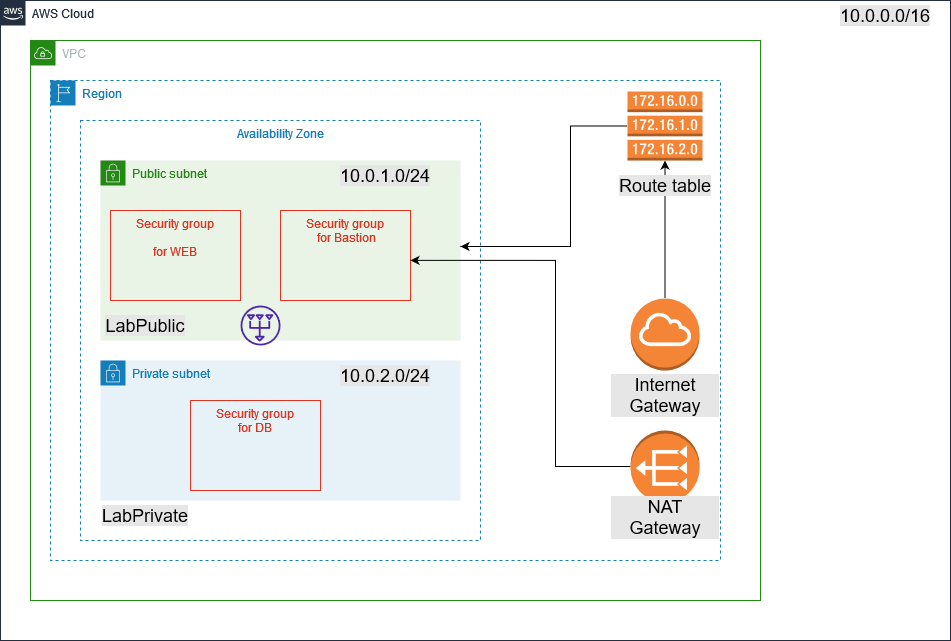

The diagram above was exported from draw.io. Its source (the exported page's mxGraphModel, read from the mxfile embedded in the PNG):
<mxGraphModel dx="1422" dy="780" grid="1" gridSize="10" guides="1" tooltips="1" connect="1" arrows="1" fold="1" page="1" pageScale="1" pageWidth="1169" pageHeight="827" math="0" shadow="0">
  <root>
    <mxCell id="0" />
    <mxCell id="1" parent="0" />
    <mxCell id="GwzAVoENo-4QyIAzTg2T-4" value="AWS Cloud" style="points=[[0,0],[0.25,0],[0.5,0],[0.75,0],[1,0],[1,0.25],[1,0.5],[1,0.75],[1,1],[0.75,1],[0.5,1],[0.25,1],[0,1],[0,0.75],[0,0.5],[0,0.25]];outlineConnect=0;gradientColor=none;html=1;whiteSpace=wrap;fontSize=12;fontStyle=0;container=1;pointerEvents=0;collapsible=0;recursiveResize=0;shape=mxgraph.aws4.group;grIcon=mxgraph.aws4.group_aws_cloud_alt;strokeColor=#232F3E;fillColor=none;verticalAlign=top;align=left;spacingLeft=30;fontColor=#232F3E;dashed=0;" parent="1" vertex="1">
      <mxGeometry x="40" y="80" width="950" height="640" as="geometry" />
    </mxCell>
    <mxCell id="GwzAVoENo-4QyIAzTg2T-2" value="VPC" style="points=[[0,0],[0.25,0],[0.5,0],[0.75,0],[1,0],[1,0.25],[1,0.5],[1,0.75],[1,1],[0.75,1],[0.5,1],[0.25,1],[0,1],[0,0.75],[0,0.5],[0,0.25]];outlineConnect=0;gradientColor=none;html=1;whiteSpace=wrap;fontSize=12;fontStyle=0;container=1;pointerEvents=0;collapsible=0;recursiveResize=0;shape=mxgraph.aws4.group;grIcon=mxgraph.aws4.group_vpc;strokeColor=#248814;fillColor=none;verticalAlign=top;align=left;spacingLeft=30;fontColor=#AAB7B8;dashed=0;" parent="GwzAVoENo-4QyIAzTg2T-4" vertex="1">
      <mxGeometry x="30" y="40" width="730" height="560" as="geometry" />
    </mxCell>
    <mxCell id="GwzAVoENo-4QyIAzTg2T-7" value="Region" style="points=[[0,0],[0.25,0],[0.5,0],[0.75,0],[1,0],[1,0.25],[1,0.5],[1,0.75],[1,1],[0.75,1],[0.5,1],[0.25,1],[0,1],[0,0.75],[0,0.5],[0,0.25]];outlineConnect=0;gradientColor=none;html=1;whiteSpace=wrap;fontSize=12;fontStyle=0;container=1;pointerEvents=0;collapsible=0;recursiveResize=0;shape=mxgraph.aws4.group;grIcon=mxgraph.aws4.group_region;strokeColor=#147EBA;fillColor=none;verticalAlign=top;align=left;spacingLeft=30;fontColor=#147EBA;dashed=1;" parent="GwzAVoENo-4QyIAzTg2T-2" vertex="1">
      <mxGeometry x="20" y="40" width="670" height="480" as="geometry" />
    </mxCell>
    <mxCell id="GwzAVoENo-4QyIAzTg2T-9" value="Public subnet" style="points=[[0,0],[0.25,0],[0.5,0],[0.75,0],[1,0],[1,0.25],[1,0.5],[1,0.75],[1,1],[0.75,1],[0.5,1],[0.25,1],[0,1],[0,0.75],[0,0.5],[0,0.25]];outlineConnect=0;gradientColor=none;html=1;whiteSpace=wrap;fontSize=12;fontStyle=0;container=1;pointerEvents=0;collapsible=0;recursiveResize=0;shape=mxgraph.aws4.group;grIcon=mxgraph.aws4.group_security_group;grStroke=0;strokeColor=#248814;fillColor=#E9F3E6;verticalAlign=top;align=left;spacingLeft=30;fontColor=#248814;dashed=0;" parent="GwzAVoENo-4QyIAzTg2T-7" vertex="1">
      <mxGeometry x="50" y="80" width="360" height="180" as="geometry" />
    </mxCell>
    <mxCell id="GwzAVoENo-4QyIAzTg2T-12" value="Security group &#10;&#10;for WEB" style="fillColor=none;strokeColor=#DD3522;verticalAlign=top;fontStyle=0;fontColor=#DD3522;" parent="GwzAVoENo-4QyIAzTg2T-9" vertex="1">
      <mxGeometry x="10" y="50" width="130" height="90" as="geometry" />
    </mxCell>
    <mxCell id="GwzAVoENo-4QyIAzTg2T-13" value="Security group&#10; for Bastion" style="fillColor=none;strokeColor=#DD3522;verticalAlign=top;fontStyle=0;fontColor=#DD3522;" parent="GwzAVoENo-4QyIAzTg2T-9" vertex="1">
      <mxGeometry x="180" y="50" width="130" height="90" as="geometry" />
    </mxCell>
    <mxCell id="GwzAVoENo-4QyIAzTg2T-24" value="10.0.1.0/24" style="text;html=1;strokeColor=none;fillColor=none;align=center;verticalAlign=middle;whiteSpace=wrap;rounded=0;fontSize=18;labelBackgroundColor=#E6E6E6;" parent="GwzAVoENo-4QyIAzTg2T-9" vertex="1">
      <mxGeometry x="230" width="110" height="30" as="geometry" />
    </mxCell>
    <mxCell id="GwzAVoENo-4QyIAzTg2T-8" value="Availability Zone" style="fillColor=none;strokeColor=#147EBA;dashed=1;verticalAlign=top;fontStyle=0;fontColor=#147EBA;" parent="GwzAVoENo-4QyIAzTg2T-9" vertex="1">
      <mxGeometry x="-20" y="-40" width="400" height="420" as="geometry" />
    </mxCell>
    <mxCell id="GwzAVoENo-4QyIAzTg2T-28" value="LabPublic" style="text;html=1;strokeColor=none;fillColor=none;align=center;verticalAlign=middle;whiteSpace=wrap;rounded=0;fontSize=18;labelBackgroundColor=#E6E6E6;" parent="GwzAVoENo-4QyIAzTg2T-9" vertex="1">
      <mxGeometry x="-10" y="150" width="110" height="30" as="geometry" />
    </mxCell>
    <mxCell id="GwzAVoENo-4QyIAzTg2T-10" value="Private subnet" style="points=[[0,0],[0.25,0],[0.5,0],[0.75,0],[1,0],[1,0.25],[1,0.5],[1,0.75],[1,1],[0.75,1],[0.5,1],[0.25,1],[0,1],[0,0.75],[0,0.5],[0,0.25]];outlineConnect=0;gradientColor=none;html=1;whiteSpace=wrap;fontSize=12;fontStyle=0;container=1;pointerEvents=0;collapsible=0;recursiveResize=0;shape=mxgraph.aws4.group;grIcon=mxgraph.aws4.group_security_group;grStroke=0;strokeColor=#147EBA;fillColor=#E6F2F8;verticalAlign=top;align=left;spacingLeft=30;fontColor=#147EBA;dashed=0;" parent="GwzAVoENo-4QyIAzTg2T-9" vertex="1">
      <mxGeometry y="200" width="360" height="140" as="geometry" />
    </mxCell>
    <mxCell id="GwzAVoENo-4QyIAzTg2T-14" value="Security group&#10;for DB&#10;" style="fillColor=none;strokeColor=#DD3522;verticalAlign=top;fontStyle=0;fontColor=#DD3522;" parent="GwzAVoENo-4QyIAzTg2T-10" vertex="1">
      <mxGeometry x="90" y="40" width="130" height="90" as="geometry" />
    </mxCell>
    <mxCell id="GwzAVoENo-4QyIAzTg2T-25" value="10.0.2.0/24" style="text;html=1;strokeColor=none;fillColor=none;align=center;verticalAlign=middle;whiteSpace=wrap;rounded=0;fontSize=18;labelBackgroundColor=#E6E6E6;" parent="GwzAVoENo-4QyIAzTg2T-10" vertex="1">
      <mxGeometry x="230" width="110" height="30" as="geometry" />
    </mxCell>
    <mxCell id="GwzAVoENo-4QyIAzTg2T-29" value="LabPrivate" style="text;html=1;strokeColor=none;fillColor=none;align=center;verticalAlign=middle;whiteSpace=wrap;rounded=0;fontSize=18;labelBackgroundColor=#E6E6E6;" parent="GwzAVoENo-4QyIAzTg2T-9" vertex="1">
      <mxGeometry x="-10" y="340" width="110" height="30" as="geometry" />
    </mxCell>
    <mxCell id="P-7smRwn6K8A_hLfJPjx-1" value="" style="sketch=0;outlineConnect=0;fontColor=#232F3E;gradientColor=none;fillColor=#4D27AA;strokeColor=none;dashed=0;verticalLabelPosition=bottom;verticalAlign=top;align=center;html=1;fontSize=12;fontStyle=0;aspect=fixed;pointerEvents=1;shape=mxgraph.aws4.nat_gateway;direction=south;" vertex="1" parent="GwzAVoENo-4QyIAzTg2T-9">
      <mxGeometry x="140" y="145" width="40" height="40" as="geometry" />
    </mxCell>
    <mxCell id="GwzAVoENo-4QyIAzTg2T-19" style="edgeStyle=orthogonalEdgeStyle;rounded=0;orthogonalLoop=1;jettySize=auto;html=1;entryX=0.5;entryY=1;entryDx=0;entryDy=0;entryPerimeter=0;" parent="GwzAVoENo-4QyIAzTg2T-7" source="GwzAVoENo-4QyIAzTg2T-16" target="GwzAVoENo-4QyIAzTg2T-17" edge="1">
      <mxGeometry relative="1" as="geometry" />
    </mxCell>
    <mxCell id="GwzAVoENo-4QyIAzTg2T-16" value="" style="outlineConnect=0;dashed=0;verticalLabelPosition=bottom;verticalAlign=top;align=center;html=1;shape=mxgraph.aws3.internet_gateway;fillColor=#F58536;gradientColor=none;" parent="GwzAVoENo-4QyIAzTg2T-7" vertex="1">
      <mxGeometry x="580" y="218" width="69" height="72" as="geometry" />
    </mxCell>
    <mxCell id="GwzAVoENo-4QyIAzTg2T-20" style="edgeStyle=orthogonalEdgeStyle;rounded=0;orthogonalLoop=1;jettySize=auto;html=1;" parent="GwzAVoENo-4QyIAzTg2T-7" source="GwzAVoENo-4QyIAzTg2T-17" edge="1">
      <mxGeometry relative="1" as="geometry">
        <mxPoint x="410" y="166" as="targetPoint" />
        <Array as="points">
          <mxPoint x="520" y="46" />
          <mxPoint x="520" y="166" />
        </Array>
      </mxGeometry>
    </mxCell>
    <mxCell id="GwzAVoENo-4QyIAzTg2T-17" value="" style="outlineConnect=0;dashed=0;verticalLabelPosition=bottom;verticalAlign=top;align=center;html=1;shape=mxgraph.aws3.route_table;fillColor=#F58536;gradientColor=none;" parent="GwzAVoENo-4QyIAzTg2T-7" vertex="1">
      <mxGeometry x="577" y="11" width="75" height="69" as="geometry" />
    </mxCell>
    <mxCell id="GwzAVoENo-4QyIAzTg2T-26" value="Internet Gateway" style="text;html=1;strokeColor=none;fillColor=none;align=center;verticalAlign=middle;whiteSpace=wrap;rounded=0;fontSize=18;labelBackgroundColor=#E6E6E6;" parent="GwzAVoENo-4QyIAzTg2T-7" vertex="1">
      <mxGeometry x="559.5" y="300" width="110" height="30" as="geometry" />
    </mxCell>
    <mxCell id="GwzAVoENo-4QyIAzTg2T-27" value="Route table" style="text;html=1;strokeColor=none;fillColor=none;align=center;verticalAlign=middle;whiteSpace=wrap;rounded=0;fontSize=18;labelBackgroundColor=#E6E6E6;" parent="GwzAVoENo-4QyIAzTg2T-7" vertex="1">
      <mxGeometry x="559.5" y="90" width="110" height="30" as="geometry" />
    </mxCell>
    <mxCell id="P-7smRwn6K8A_hLfJPjx-6" style="edgeStyle=orthogonalEdgeStyle;rounded=0;orthogonalLoop=1;jettySize=auto;html=1;entryX=0.825;entryY=0.333;entryDx=0;entryDy=0;entryPerimeter=0;" edge="1" parent="GwzAVoENo-4QyIAzTg2T-7" source="P-7smRwn6K8A_hLfJPjx-5" target="GwzAVoENo-4QyIAzTg2T-8">
      <mxGeometry relative="1" as="geometry" />
    </mxCell>
    <mxCell id="P-7smRwn6K8A_hLfJPjx-5" value="" style="outlineConnect=0;dashed=0;verticalLabelPosition=bottom;verticalAlign=top;align=center;html=1;shape=mxgraph.aws3.vpc_nat_gateway;fillColor=#F58534;gradientColor=none;direction=west;" vertex="1" parent="GwzAVoENo-4QyIAzTg2T-7">
      <mxGeometry x="580" y="350" width="69" height="72" as="geometry" />
    </mxCell>
    <mxCell id="P-7smRwn6K8A_hLfJPjx-7" value="NAT Gateway" style="text;html=1;strokeColor=none;fillColor=none;align=center;verticalAlign=middle;whiteSpace=wrap;rounded=0;fontSize=18;labelBackgroundColor=#E6E6E6;" vertex="1" parent="GwzAVoENo-4QyIAzTg2T-7">
      <mxGeometry x="559.5" y="422" width="110" height="30" as="geometry" />
    </mxCell>
    <mxCell id="GwzAVoENo-4QyIAzTg2T-23" value="10.0.0.0/16" style="text;html=1;strokeColor=none;fillColor=none;align=center;verticalAlign=middle;whiteSpace=wrap;rounded=0;fontSize=18;labelBackgroundColor=#E6E6E6;" parent="GwzAVoENo-4QyIAzTg2T-4" vertex="1">
      <mxGeometry x="830" width="110" height="30" as="geometry" />
    </mxCell>
  </root>
</mxGraphModel>